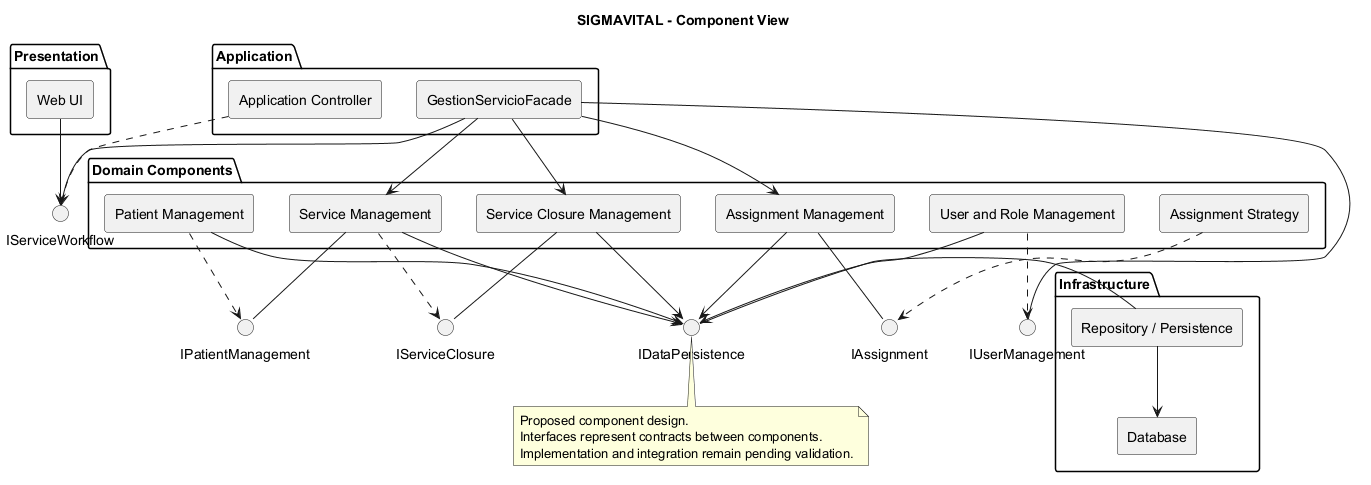

The diagram above was rendered by PlantUML. Its source (embedded in the PNG):
@startuml
title SIGMAVITAL - Component View

skinparam componentStyle rectangle

package "Presentation" {
  component "Web UI" as UI
}

package "Application" {
  component "Application Controller" as Controller
  component "GestionServicioFacade" as Facade
}

package "Domain Components" {
  component "Service Management" as Service
  component "Assignment Management" as Assignment
  component "Assignment Strategy" as Strategy
  component "Patient Management" as Patient
  component "User and Role Management" as UserRole
  component "Service Closure Management" as Closure
}

package "Infrastructure" {
  component "Repository / Persistence" as Repository
  component "Database" as DB
}

interface "IServiceWorkflow" as IServiceWorkflow
interface "IAssignment" as IAssignment
interface "IPatientManagement" as IPatient
interface "IUserManagement" as IUser
interface "IServiceClosure" as IClosure
interface "IDataPersistence" as IData

UI --> IServiceWorkflow
Controller ..> IServiceWorkflow
Facade - IServiceWorkflow

Facade --> Service
Facade --> Assignment
Facade --> Closure

Service - IPatient
Patient ..> IPatient

Assignment - IAssignment
Strategy ..> IAssignment

Facade - IUser
UserRole ..> IUser

Closure - IClosure
Service ..> IClosure

Service --> IData
Assignment --> IData
Patient --> IData
UserRole --> IData
Closure --> IData

Repository - IData
Repository --> DB

note bottom
Proposed component design.
Interfaces represent contracts between components.
Implementation and integration remain pending validation.
end note

@enduml